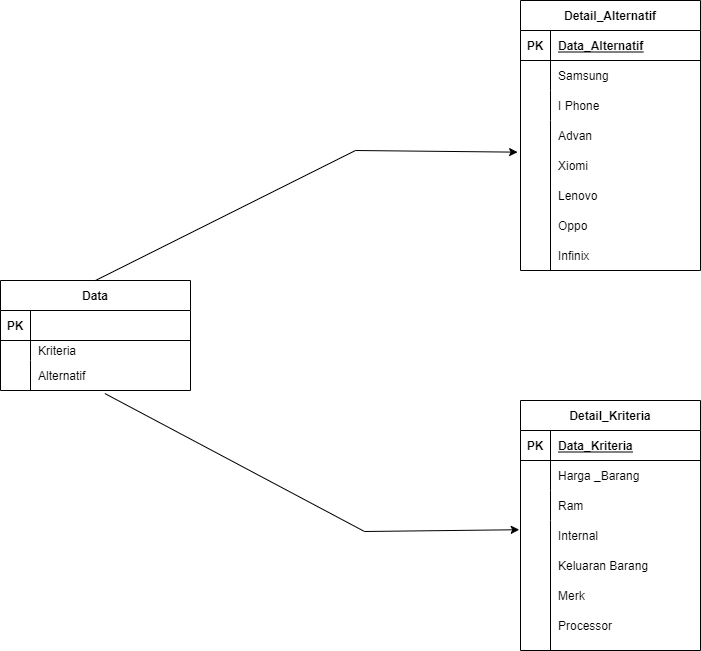

The diagram above was exported from draw.io. Its source (the exported page's mxGraphModel, read from the mxfile embedded in the PNG):
<mxGraphModel dx="1093" dy="548" grid="1" gridSize="10" guides="1" tooltips="1" connect="1" arrows="1" fold="1" page="1" pageScale="1" pageWidth="827" pageHeight="1169" background="#ffffff" math="0" shadow="0">
  <root>
    <mxCell id="0" />
    <mxCell id="1" parent="0" />
    <mxCell id="Had7CqCURTCF-3rsJNS2-12" value="Data" style="shape=table;startSize=30;container=1;collapsible=1;childLayout=tableLayout;fixedRows=1;rowLines=0;fontStyle=1;align=center;resizeLast=1;" parent="1" vertex="1">
      <mxGeometry x="80" y="310" width="190" height="110" as="geometry" />
    </mxCell>
    <mxCell id="Had7CqCURTCF-3rsJNS2-13" value="" style="shape=partialRectangle;collapsible=0;dropTarget=0;pointerEvents=0;fillColor=none;top=0;left=0;bottom=1;right=0;points=[[0,0.5],[1,0.5]];portConstraint=eastwest;" parent="Had7CqCURTCF-3rsJNS2-12" vertex="1">
      <mxGeometry y="30" width="190" height="30" as="geometry" />
    </mxCell>
    <mxCell id="Had7CqCURTCF-3rsJNS2-14" value="PK" style="shape=partialRectangle;connectable=0;fillColor=none;top=0;left=0;bottom=0;right=0;fontStyle=1;overflow=hidden;" parent="Had7CqCURTCF-3rsJNS2-13" vertex="1">
      <mxGeometry width="30" height="30" as="geometry">
        <mxRectangle width="30" height="30" as="alternateBounds" />
      </mxGeometry>
    </mxCell>
    <mxCell id="Had7CqCURTCF-3rsJNS2-15" value="" style="shape=partialRectangle;connectable=0;fillColor=none;top=0;left=0;bottom=0;right=0;align=left;spacingLeft=6;fontStyle=5;overflow=hidden;" parent="Had7CqCURTCF-3rsJNS2-13" vertex="1">
      <mxGeometry x="30" width="160" height="30" as="geometry">
        <mxRectangle width="160" height="30" as="alternateBounds" />
      </mxGeometry>
    </mxCell>
    <mxCell id="Had7CqCURTCF-3rsJNS2-16" value="" style="shape=partialRectangle;collapsible=0;dropTarget=0;pointerEvents=0;fillColor=none;top=0;left=0;bottom=0;right=0;points=[[0,0.5],[1,0.5]];portConstraint=eastwest;" parent="Had7CqCURTCF-3rsJNS2-12" vertex="1">
      <mxGeometry y="60" width="190" height="20" as="geometry" />
    </mxCell>
    <mxCell id="Had7CqCURTCF-3rsJNS2-17" value="" style="shape=partialRectangle;connectable=0;fillColor=none;top=0;left=0;bottom=0;right=0;editable=1;overflow=hidden;" parent="Had7CqCURTCF-3rsJNS2-16" vertex="1">
      <mxGeometry width="30" height="20" as="geometry">
        <mxRectangle width="30" height="20" as="alternateBounds" />
      </mxGeometry>
    </mxCell>
    <mxCell id="Had7CqCURTCF-3rsJNS2-18" value="Kriteria" style="shape=partialRectangle;connectable=0;fillColor=none;top=0;left=0;bottom=0;right=0;align=left;spacingLeft=6;overflow=hidden;fontStyle=0" parent="Had7CqCURTCF-3rsJNS2-16" vertex="1">
      <mxGeometry x="30" width="160" height="20" as="geometry">
        <mxRectangle width="160" height="20" as="alternateBounds" />
      </mxGeometry>
    </mxCell>
    <mxCell id="Had7CqCURTCF-3rsJNS2-22" value="" style="shape=partialRectangle;collapsible=0;dropTarget=0;pointerEvents=0;fillColor=none;top=0;left=0;bottom=0;right=0;points=[[0,0.5],[1,0.5]];portConstraint=eastwest;" parent="Had7CqCURTCF-3rsJNS2-12" vertex="1">
      <mxGeometry y="80" width="190" height="30" as="geometry" />
    </mxCell>
    <mxCell id="Had7CqCURTCF-3rsJNS2-23" value="" style="shape=partialRectangle;connectable=0;fillColor=none;top=0;left=0;bottom=0;right=0;editable=1;overflow=hidden;" parent="Had7CqCURTCF-3rsJNS2-22" vertex="1">
      <mxGeometry width="30" height="30" as="geometry">
        <mxRectangle width="30" height="30" as="alternateBounds" />
      </mxGeometry>
    </mxCell>
    <mxCell id="Had7CqCURTCF-3rsJNS2-24" value="Alternatif" style="shape=partialRectangle;connectable=0;fillColor=none;top=0;left=0;bottom=0;right=0;align=left;spacingLeft=6;overflow=hidden;" parent="Had7CqCURTCF-3rsJNS2-22" vertex="1">
      <mxGeometry x="30" width="160" height="30" as="geometry">
        <mxRectangle width="160" height="30" as="alternateBounds" />
      </mxGeometry>
    </mxCell>
    <mxCell id="Had7CqCURTCF-3rsJNS2-105" value="Detail_Kriteria" style="shape=table;startSize=30;container=1;collapsible=1;childLayout=tableLayout;fixedRows=1;rowLines=0;fontStyle=1;align=center;resizeLast=1;" parent="1" vertex="1">
      <mxGeometry x="600" y="430" width="180" height="250" as="geometry">
        <mxRectangle x="430" y="110" width="70" height="30" as="alternateBounds" />
      </mxGeometry>
    </mxCell>
    <mxCell id="Had7CqCURTCF-3rsJNS2-106" value="" style="shape=partialRectangle;collapsible=0;dropTarget=0;pointerEvents=0;fillColor=none;top=0;left=0;bottom=1;right=0;points=[[0,0.5],[1,0.5]];portConstraint=eastwest;" parent="Had7CqCURTCF-3rsJNS2-105" vertex="1">
      <mxGeometry y="30" width="180" height="30" as="geometry" />
    </mxCell>
    <mxCell id="Had7CqCURTCF-3rsJNS2-107" value="PK" style="shape=partialRectangle;connectable=0;fillColor=none;top=0;left=0;bottom=0;right=0;fontStyle=1;overflow=hidden;" parent="Had7CqCURTCF-3rsJNS2-106" vertex="1">
      <mxGeometry width="30" height="30" as="geometry">
        <mxRectangle width="30" height="30" as="alternateBounds" />
      </mxGeometry>
    </mxCell>
    <mxCell id="Had7CqCURTCF-3rsJNS2-108" value="Data_Kriteria" style="shape=partialRectangle;connectable=0;fillColor=none;top=0;left=0;bottom=0;right=0;align=left;spacingLeft=6;fontStyle=5;overflow=hidden;" parent="Had7CqCURTCF-3rsJNS2-106" vertex="1">
      <mxGeometry x="30" width="150" height="30" as="geometry">
        <mxRectangle width="150" height="30" as="alternateBounds" />
      </mxGeometry>
    </mxCell>
    <mxCell id="Had7CqCURTCF-3rsJNS2-109" value="" style="shape=partialRectangle;collapsible=0;dropTarget=0;pointerEvents=0;fillColor=none;top=0;left=0;bottom=0;right=0;points=[[0,0.5],[1,0.5]];portConstraint=eastwest;" parent="Had7CqCURTCF-3rsJNS2-105" vertex="1">
      <mxGeometry y="60" width="180" height="30" as="geometry" />
    </mxCell>
    <mxCell id="Had7CqCURTCF-3rsJNS2-110" value="" style="shape=partialRectangle;connectable=0;fillColor=none;top=0;left=0;bottom=0;right=0;editable=1;overflow=hidden;" parent="Had7CqCURTCF-3rsJNS2-109" vertex="1">
      <mxGeometry width="30" height="30" as="geometry">
        <mxRectangle width="30" height="30" as="alternateBounds" />
      </mxGeometry>
    </mxCell>
    <mxCell id="Had7CqCURTCF-3rsJNS2-111" value="Harga _Barang" style="shape=partialRectangle;connectable=0;fillColor=none;top=0;left=0;bottom=0;right=0;align=left;spacingLeft=6;overflow=hidden;" parent="Had7CqCURTCF-3rsJNS2-109" vertex="1">
      <mxGeometry x="30" width="150" height="30" as="geometry">
        <mxRectangle width="150" height="30" as="alternateBounds" />
      </mxGeometry>
    </mxCell>
    <mxCell id="Had7CqCURTCF-3rsJNS2-112" value="" style="shape=partialRectangle;collapsible=0;dropTarget=0;pointerEvents=0;fillColor=none;top=0;left=0;bottom=0;right=0;points=[[0,0.5],[1,0.5]];portConstraint=eastwest;" parent="Had7CqCURTCF-3rsJNS2-105" vertex="1">
      <mxGeometry y="90" width="180" height="30" as="geometry" />
    </mxCell>
    <mxCell id="Had7CqCURTCF-3rsJNS2-113" value="" style="shape=partialRectangle;connectable=0;fillColor=none;top=0;left=0;bottom=0;right=0;editable=1;overflow=hidden;" parent="Had7CqCURTCF-3rsJNS2-112" vertex="1">
      <mxGeometry width="30" height="30" as="geometry">
        <mxRectangle width="30" height="30" as="alternateBounds" />
      </mxGeometry>
    </mxCell>
    <mxCell id="Had7CqCURTCF-3rsJNS2-114" value="Ram" style="shape=partialRectangle;connectable=0;fillColor=none;top=0;left=0;bottom=0;right=0;align=left;spacingLeft=6;overflow=hidden;" parent="Had7CqCURTCF-3rsJNS2-112" vertex="1">
      <mxGeometry x="30" width="150" height="30" as="geometry">
        <mxRectangle width="150" height="30" as="alternateBounds" />
      </mxGeometry>
    </mxCell>
    <mxCell id="Had7CqCURTCF-3rsJNS2-115" value="" style="shape=partialRectangle;collapsible=0;dropTarget=0;pointerEvents=0;fillColor=none;top=0;left=0;bottom=0;right=0;points=[[0,0.5],[1,0.5]];portConstraint=eastwest;" parent="Had7CqCURTCF-3rsJNS2-105" vertex="1">
      <mxGeometry y="120" width="180" height="130" as="geometry" />
    </mxCell>
    <mxCell id="Had7CqCURTCF-3rsJNS2-116" value="" style="shape=partialRectangle;connectable=0;fillColor=none;top=0;left=0;bottom=0;right=0;editable=1;overflow=hidden;" parent="Had7CqCURTCF-3rsJNS2-115" vertex="1">
      <mxGeometry width="30" height="130" as="geometry">
        <mxRectangle width="30" height="130" as="alternateBounds" />
      </mxGeometry>
    </mxCell>
    <mxCell id="Had7CqCURTCF-3rsJNS2-117" value="" style="shape=partialRectangle;connectable=0;fillColor=none;top=0;left=0;bottom=0;right=0;align=left;spacingLeft=6;overflow=hidden;" parent="Had7CqCURTCF-3rsJNS2-115" vertex="1">
      <mxGeometry x="30" width="150" height="130" as="geometry">
        <mxRectangle width="150" height="130" as="alternateBounds" />
      </mxGeometry>
    </mxCell>
    <mxCell id="Had7CqCURTCF-3rsJNS2-118" value="Internal" style="shape=partialRectangle;connectable=0;fillColor=none;top=0;left=0;bottom=0;right=0;align=left;spacingLeft=6;overflow=hidden;" parent="1" vertex="1">
      <mxGeometry x="630" y="550" width="150" height="30" as="geometry">
        <mxRectangle width="150" height="30" as="alternateBounds" />
      </mxGeometry>
    </mxCell>
    <mxCell id="Had7CqCURTCF-3rsJNS2-119" value="Keluaran Barang" style="shape=partialRectangle;connectable=0;fillColor=none;top=0;left=0;bottom=0;right=0;align=left;spacingLeft=6;overflow=hidden;" parent="1" vertex="1">
      <mxGeometry x="630" y="580" width="150" height="30" as="geometry">
        <mxRectangle width="150" height="30" as="alternateBounds" />
      </mxGeometry>
    </mxCell>
    <mxCell id="Had7CqCURTCF-3rsJNS2-120" value="Merk" style="shape=partialRectangle;connectable=0;fillColor=none;top=0;left=0;bottom=0;right=0;align=left;spacingLeft=6;overflow=hidden;" parent="1" vertex="1">
      <mxGeometry x="630" y="610" width="150" height="30" as="geometry">
        <mxRectangle width="150" height="30" as="alternateBounds" />
      </mxGeometry>
    </mxCell>
    <mxCell id="uFXLd46tZ6yFmj4K0cqn-1" value="Processor" style="shape=partialRectangle;connectable=0;fillColor=none;top=0;left=0;bottom=0;right=0;align=left;spacingLeft=6;overflow=hidden;" vertex="1" parent="1">
      <mxGeometry x="630" y="640" width="150" height="30" as="geometry">
        <mxRectangle width="150" height="30" as="alternateBounds" />
      </mxGeometry>
    </mxCell>
    <mxCell id="uFXLd46tZ6yFmj4K0cqn-4" value="" style="endArrow=classic;html=1;rounded=0;exitX=0.549;exitY=1.1;exitDx=0;exitDy=0;exitPerimeter=0;entryX=-0.007;entryY=0.071;entryDx=0;entryDy=0;entryPerimeter=0;" edge="1" parent="1" source="Had7CqCURTCF-3rsJNS2-22" target="Had7CqCURTCF-3rsJNS2-115">
      <mxGeometry width="50" height="50" relative="1" as="geometry">
        <mxPoint x="300" y="480" as="sourcePoint" />
        <mxPoint x="444" y="570" as="targetPoint" />
        <Array as="points">
          <mxPoint x="444" y="561" />
        </Array>
      </mxGeometry>
    </mxCell>
    <mxCell id="uFXLd46tZ6yFmj4K0cqn-5" value="" style="endArrow=classic;html=1;rounded=0;exitX=0.5;exitY=0;exitDx=0;exitDy=0;entryX=-0.016;entryY=0.211;entryDx=0;entryDy=0;entryPerimeter=0;" edge="1" parent="1" source="Had7CqCURTCF-3rsJNS2-12" target="uFXLd46tZ6yFmj4K0cqn-49">
      <mxGeometry width="50" height="50" relative="1" as="geometry">
        <mxPoint x="640" y="350" as="sourcePoint" />
        <mxPoint x="215.63637473366478" y="180" as="targetPoint" />
        <Array as="points">
          <mxPoint x="435" y="180" />
        </Array>
      </mxGeometry>
    </mxCell>
    <mxCell id="uFXLd46tZ6yFmj4K0cqn-39" value="Detail_Alternatif" style="shape=table;startSize=30;container=1;collapsible=1;childLayout=tableLayout;fixedRows=1;rowLines=0;fontStyle=1;align=center;resizeLast=1;" vertex="1" parent="1">
      <mxGeometry x="600" y="30" width="180" height="270" as="geometry">
        <mxRectangle x="430" y="110" width="70" height="30" as="alternateBounds" />
      </mxGeometry>
    </mxCell>
    <mxCell id="uFXLd46tZ6yFmj4K0cqn-40" value="" style="shape=partialRectangle;collapsible=0;dropTarget=0;pointerEvents=0;fillColor=none;top=0;left=0;bottom=1;right=0;points=[[0,0.5],[1,0.5]];portConstraint=eastwest;" vertex="1" parent="uFXLd46tZ6yFmj4K0cqn-39">
      <mxGeometry y="30" width="180" height="30" as="geometry" />
    </mxCell>
    <mxCell id="uFXLd46tZ6yFmj4K0cqn-41" value="PK" style="shape=partialRectangle;connectable=0;fillColor=none;top=0;left=0;bottom=0;right=0;fontStyle=1;overflow=hidden;" vertex="1" parent="uFXLd46tZ6yFmj4K0cqn-40">
      <mxGeometry width="30" height="30" as="geometry">
        <mxRectangle width="30" height="30" as="alternateBounds" />
      </mxGeometry>
    </mxCell>
    <mxCell id="uFXLd46tZ6yFmj4K0cqn-42" value="Data_Alternatif" style="shape=partialRectangle;connectable=0;fillColor=none;top=0;left=0;bottom=0;right=0;align=left;spacingLeft=6;fontStyle=5;overflow=hidden;" vertex="1" parent="uFXLd46tZ6yFmj4K0cqn-40">
      <mxGeometry x="30" width="150" height="30" as="geometry">
        <mxRectangle width="150" height="30" as="alternateBounds" />
      </mxGeometry>
    </mxCell>
    <mxCell id="uFXLd46tZ6yFmj4K0cqn-43" value="" style="shape=partialRectangle;collapsible=0;dropTarget=0;pointerEvents=0;fillColor=none;top=0;left=0;bottom=0;right=0;points=[[0,0.5],[1,0.5]];portConstraint=eastwest;" vertex="1" parent="uFXLd46tZ6yFmj4K0cqn-39">
      <mxGeometry y="60" width="180" height="30" as="geometry" />
    </mxCell>
    <mxCell id="uFXLd46tZ6yFmj4K0cqn-44" value="" style="shape=partialRectangle;connectable=0;fillColor=none;top=0;left=0;bottom=0;right=0;editable=1;overflow=hidden;" vertex="1" parent="uFXLd46tZ6yFmj4K0cqn-43">
      <mxGeometry width="30" height="30" as="geometry">
        <mxRectangle width="30" height="30" as="alternateBounds" />
      </mxGeometry>
    </mxCell>
    <mxCell id="uFXLd46tZ6yFmj4K0cqn-45" value="Samsung" style="shape=partialRectangle;connectable=0;fillColor=none;top=0;left=0;bottom=0;right=0;align=left;spacingLeft=6;overflow=hidden;" vertex="1" parent="uFXLd46tZ6yFmj4K0cqn-43">
      <mxGeometry x="30" width="150" height="30" as="geometry">
        <mxRectangle width="150" height="30" as="alternateBounds" />
      </mxGeometry>
    </mxCell>
    <mxCell id="uFXLd46tZ6yFmj4K0cqn-46" value="" style="shape=partialRectangle;collapsible=0;dropTarget=0;pointerEvents=0;fillColor=none;top=0;left=0;bottom=0;right=0;points=[[0,0.5],[1,0.5]];portConstraint=eastwest;" vertex="1" parent="uFXLd46tZ6yFmj4K0cqn-39">
      <mxGeometry y="90" width="180" height="30" as="geometry" />
    </mxCell>
    <mxCell id="uFXLd46tZ6yFmj4K0cqn-47" value="" style="shape=partialRectangle;connectable=0;fillColor=none;top=0;left=0;bottom=0;right=0;editable=1;overflow=hidden;" vertex="1" parent="uFXLd46tZ6yFmj4K0cqn-46">
      <mxGeometry width="30" height="30" as="geometry">
        <mxRectangle width="30" height="30" as="alternateBounds" />
      </mxGeometry>
    </mxCell>
    <mxCell id="uFXLd46tZ6yFmj4K0cqn-48" value="I Phone" style="shape=partialRectangle;connectable=0;fillColor=none;top=0;left=0;bottom=0;right=0;align=left;spacingLeft=6;overflow=hidden;" vertex="1" parent="uFXLd46tZ6yFmj4K0cqn-46">
      <mxGeometry x="30" width="150" height="30" as="geometry">
        <mxRectangle width="150" height="30" as="alternateBounds" />
      </mxGeometry>
    </mxCell>
    <mxCell id="uFXLd46tZ6yFmj4K0cqn-49" value="" style="shape=partialRectangle;collapsible=0;dropTarget=0;pointerEvents=0;fillColor=none;top=0;left=0;bottom=0;right=0;points=[[0,0.5],[1,0.5]];portConstraint=eastwest;" vertex="1" parent="uFXLd46tZ6yFmj4K0cqn-39">
      <mxGeometry y="120" width="180" height="150" as="geometry" />
    </mxCell>
    <mxCell id="uFXLd46tZ6yFmj4K0cqn-50" value="" style="shape=partialRectangle;connectable=0;fillColor=none;top=0;left=0;bottom=0;right=0;editable=1;overflow=hidden;" vertex="1" parent="uFXLd46tZ6yFmj4K0cqn-49">
      <mxGeometry width="30" height="150" as="geometry">
        <mxRectangle width="30" height="150" as="alternateBounds" />
      </mxGeometry>
    </mxCell>
    <mxCell id="uFXLd46tZ6yFmj4K0cqn-51" value="" style="shape=partialRectangle;connectable=0;fillColor=none;top=0;left=0;bottom=0;right=0;align=left;spacingLeft=6;overflow=hidden;" vertex="1" parent="uFXLd46tZ6yFmj4K0cqn-49">
      <mxGeometry x="30" width="150" height="150" as="geometry">
        <mxRectangle width="150" height="150" as="alternateBounds" />
      </mxGeometry>
    </mxCell>
    <mxCell id="uFXLd46tZ6yFmj4K0cqn-52" value="Advan" style="shape=partialRectangle;connectable=0;fillColor=none;top=0;left=0;bottom=0;right=0;align=left;spacingLeft=6;overflow=hidden;" vertex="1" parent="1">
      <mxGeometry x="630" y="150" width="150" height="30" as="geometry">
        <mxRectangle width="150" height="30" as="alternateBounds" />
      </mxGeometry>
    </mxCell>
    <mxCell id="uFXLd46tZ6yFmj4K0cqn-53" value="Xiomi" style="shape=partialRectangle;connectable=0;fillColor=none;top=0;left=0;bottom=0;right=0;align=left;spacingLeft=6;overflow=hidden;" vertex="1" parent="1">
      <mxGeometry x="630" y="180" width="150" height="30" as="geometry">
        <mxRectangle width="150" height="30" as="alternateBounds" />
      </mxGeometry>
    </mxCell>
    <mxCell id="uFXLd46tZ6yFmj4K0cqn-54" value="Lenovo" style="shape=partialRectangle;connectable=0;fillColor=none;top=0;left=0;bottom=0;right=0;align=left;spacingLeft=6;overflow=hidden;" vertex="1" parent="1">
      <mxGeometry x="630" y="210" width="150" height="30" as="geometry">
        <mxRectangle width="150" height="30" as="alternateBounds" />
      </mxGeometry>
    </mxCell>
    <mxCell id="uFXLd46tZ6yFmj4K0cqn-55" value="Oppo" style="shape=partialRectangle;connectable=0;fillColor=none;top=0;left=0;bottom=0;right=0;align=left;spacingLeft=6;overflow=hidden;" vertex="1" parent="1">
      <mxGeometry x="630" y="240" width="150" height="30" as="geometry">
        <mxRectangle width="150" height="30" as="alternateBounds" />
      </mxGeometry>
    </mxCell>
    <mxCell id="uFXLd46tZ6yFmj4K0cqn-56" value="Infinix" style="shape=partialRectangle;connectable=0;fillColor=none;top=0;left=0;bottom=0;right=0;align=left;spacingLeft=6;overflow=hidden;" vertex="1" parent="1">
      <mxGeometry x="630" y="270" width="150" height="30" as="geometry">
        <mxRectangle width="150" height="30" as="alternateBounds" />
      </mxGeometry>
    </mxCell>
  </root>
</mxGraphModel>